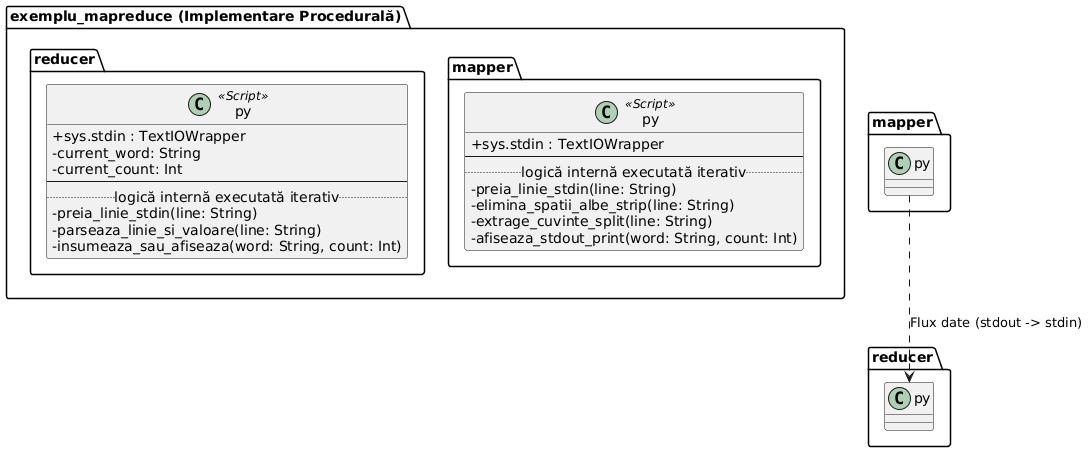

The diagram above was rendered by PlantUML. Its source (embedded in the PNG):
@startuml
skinparam classAttributeIconSize 0

package "exemplu_mapreduce (Implementare Procedurală)" {
    class "mapper.py" <<Script>> {
        + sys.stdin : TextIOWrapper
        --
        .. logică internă executată iterativ ..
        - preia_linie_stdin(line: String)
        - elimina_spatii_albe_strip(line: String)
        - extrage_cuvinte_split(line: String)
        - afiseaza_stdout_print(word: String, count: Int)
    }
    
    class "reducer.py" <<Script>> {
        + sys.stdin : TextIOWrapper
        - current_word: String
        - current_count: Int
        --
        .. logică internă executată iterativ ..
        - preia_linie_stdin(line: String)
        - parseaza_linie_si_valoare(line: String)
        - insumeaza_sau_afiseaza(word: String, count: Int)
    }
}

"mapper.py" ..> "reducer.py" : "Flux date (stdout -> stdin)"
@enduml